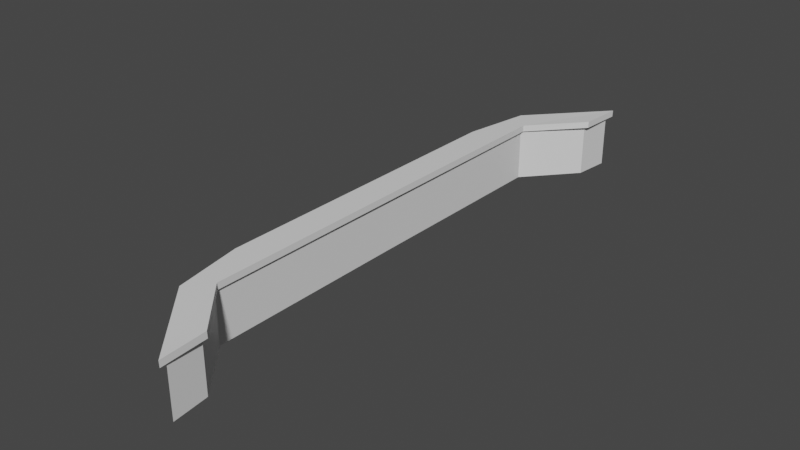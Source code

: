 # Source: infodesk001.blend  (saved by Blender 3.4.6; exported with 4.5.12 LTS)
import bpy
from mathutils import Matrix  # noqa: F401  (used for matrix-valued properties, if any)

bpy.ops.wm.read_factory_settings(use_empty=True)
scene = bpy.context.scene
scene.name = 'Scene'

# ---- collections
col_collection = bpy.data.collections.new('Collection'); scene.collection.children.link(col_collection)

# ---- materials (node trees are filled in below, after node groups)
mat_material = bpy.data.materials.new('Material')
mat_material.alpha_threshold = 0.0
mat_material.use_transparent_shadow = False
mat_material.roughness = 0.5
mat_material.line_color = (0.0, 0.0, 0.0, 1.0)
mat_material_001 = bpy.data.materials.new('Material.001')
mat_material_001.alpha_threshold = 0.0
mat_material_001.use_transparent_shadow = False
mat_material_001.roughness = 0.5
mat_material_001.line_color = (0.0, 0.0, 0.0, 1.0)

# ---- material node trees
mat_material.use_nodes = True; mat_material.node_tree.nodes.clear()
_N = mat_material.node_tree.nodes; _L = mat_material.node_tree.links
n0 = _N.new('ShaderNodeOutputMaterial'); n0.name = 'Material Output'; n0.location = (300, 300)
n1 = _N.new('ShaderNodeBsdfPrincipled'); n1.name = 'Principled BSDF'; n1.location = (10, 300)
n1.distribution = 'GGX'
n1.subsurface_method = 'RANDOM_WALK_SKIN'
n1.inputs[3].default_value = 1.45
n1.inputs[27].default_value = (0.0, 0.0, 0.0, 1.0)
n1.inputs[28].default_value = 1.0
_L.new(n1.outputs[0], n0.inputs[0])
n0.is_active_output = True
mat_material_001.use_nodes = True; mat_material_001.node_tree.nodes.clear()
_N = mat_material_001.node_tree.nodes; _L = mat_material_001.node_tree.links
n0 = _N.new('ShaderNodeOutputMaterial'); n0.name = 'Material Output'; n0.location = (300, 300)
n1 = _N.new('ShaderNodeBsdfPrincipled'); n1.name = 'Principled BSDF'; n1.location = (10, 300)
n1.distribution = 'GGX'
n1.subsurface_method = 'RANDOM_WALK_SKIN'
n1.inputs[3].default_value = 1.45
n1.inputs[27].default_value = (0.0, 0.0, 0.0, 1.0)
n1.inputs[28].default_value = 1.0
_L.new(n1.outputs[0], n0.inputs[0])
n0.is_active_output = True

# ---- world
world_world = bpy.data.worlds.new('World'); scene.world = world_world
world_world.use_nodes = True; world_world.node_tree.nodes.clear()
_N = world_world.node_tree.nodes; _L = world_world.node_tree.links
n0 = _N.new('ShaderNodeOutputWorld'); n0.name = 'World Output'; n0.location = (300, 300)
n1 = _N.new('ShaderNodeBackground'); n1.name = 'Background'; n1.location = (10, 300)
n1.inputs[0].default_value = (0.05088, 0.05088, 0.05088, 1.0)
_L.new(n1.outputs[0], n0.inputs[0])
n0.is_active_output = True
world_world.color = (0.05088, 0.05088, 0.05088)
world_world.use_sun_shadow = False
world_world.sun_shadow_jitter_overblur = 0.0

# ---- meshes
me_cube = bpy.data.meshes.new('Cube')
me_cube.from_pydata([(1.15, -3.341, -1.0), (1.15, -3.341, 1.0), (4.457, -4.153, -0.8953), (4.608, -4.883, -1.104), (-0.1428, -3.69, 1.0), (-0.1428, -3.69, -1.0), (-1.0, -2.591, 1.0), (-1.0, -2.591, -1.0), (-1.0, 7.197e-09, -1.0), (1.142, 7.197e-09, 1.0), (-1.0, 7.197e-09, 1.0), (1.142, 7.197e-09, -1.0), (4.456, -4.158, 1.104), (4.607, -4.888, 0.8953), (1.15, 3.341, -1.0), (1.15, 3.341, 1.0), (4.457, 4.153, -0.8953), (4.608, 4.883, -1.104), (-0.1428, 3.69, 1.0), (-0.1428, 3.69, -1.0), (-1.0, 2.591, 1.0), (-1.0, 2.591, -1.0), (4.456, 4.158, 1.104), (4.607, 4.888, 0.8953)], [], [(9, 10, 6, 1), (2, 12, 13, 3), (8, 11, 0, 7), (11, 9, 1, 0), (1, 6, 4), (7, 0, 5), (6, 7, 5, 4), (7, 6, 10, 8), (4, 5, 3, 13), (1, 4, 13, 12), (0, 1, 12, 2), (5, 0, 2, 3), (9, 15, 20, 10), (16, 17, 23, 22), (8, 21, 14, 11), (11, 14, 15, 9), (15, 18, 20), (21, 19, 14), (20, 18, 19, 21), (21, 8, 10, 20), (18, 23, 17, 19), (15, 22, 23, 18), (14, 16, 22, 15), (19, 17, 16, 14)])
_uv = me_cube.uv_layers.new(name='UVMap')
_uv.uv.foreach_set('vector', [0.625, 0.625, 0.875, 0.625, 0.875, 0.75, 0.625, 0.75, 0.375, 0.75, 0.625, 0.75, 0.625, 1.0, 0.375, 1.0, 0.125, 0.625, 0.375, 0.625, 0.375, 0.75, 0.125, 0.75, 0.375, 0.625, 0.625, 0.625, 0.625, 0.75, 0.375, 0.75, 0.625, 0.75, 0.875, 0.75, 0.875, 0.75, 0.125, 0.75, 0.375, 0.75, 0.125, 0.75, 0.625, 0.0, 0.375, 0.0, 0.375, 0.0, 0.625, 0.0, 0.375, 0.0, 0.625, 0.0, 0.625, 0.125, 0.375, 0.125, 0.625, 0.0, 0.375, 0.0, 0.375, 0.0, 0.625, 0.0, 0.625, 0.75, 0.875, 0.75, 0.875, 0.75, 0.625, 0.75, 0.375, 0.75, 0.625, 0.75, 0.625, 0.75, 0.375, 0.75, 0.125, 0.75, 0.375, 0.75, 0.375, 0.75, 0.125, 0.75, 0.625, 0.625, 0.625, 0.75, 0.875, 0.75, 0.875, 0.625, 0.375, 0.75, 0.375, 1.0, 0.625, 1.0, 0.625, 0.75, 0.125, 0.625, 0.125, 0.75, 0.375, 0.75, 0.375, 0.625, 0.375, 0.625, 0.375, 0.75, 0.625, 0.75, 0.625, 0.625, 0.625, 0.75, 0.875, 0.75, 0.875, 0.75, 0.125, 0.75, 0.125, 0.75, 0.375, 0.75, 0.625, 0.0, 0.625, 0.0, 0.375, 0.0, 0.375, 0.0, 0.375, 0.0, 0.375, 0.125, 0.625, 0.125, 0.625, 0.0, 0.625, 0.0, 0.625, 0.0, 0.375, 0.0, 0.375, 0.0, 0.625, 0.75, 0.625, 0.75, 0.875, 0.75, 0.875, 0.75, 0.375, 0.75, 0.375, 0.75, 0.625, 0.75, 0.625, 0.75, 0.125, 0.75, 0.125, 0.75, 0.375, 0.75, 0.375, 0.75])
me_cube.materials.append(mat_material)
me_cube.use_mirror_vertex_groups = False
me_cube.update()
me_cube_002 = bpy.data.meshes.new('Cube.002')
me_cube_002.from_pydata([(1.523, -5.346, -1.0), (1.523, -5.346, 1.0), (6.566, -6.681, -1.012), (7.026, -7.608, -1.01), (0.07817, -5.658, 1.0), (0.07817, -5.658, -1.0), (-1.0, -4.224, 1.0), (-1.0, -4.224, -1.0), (-1.0, 1.154e-08, -1.0), (1.449, 1.154e-08, 1.0), (-1.0, 1.154e-08, 1.0), (1.449, 1.154e-08, -1.0), (6.565, -6.686, 0.9879), (7.025, -7.613, 0.9897), (1.523, 5.346, -1.0), (1.523, 5.346, 1.0), (6.566, 6.681, -1.012), (7.026, 7.608, -1.01), (0.07817, 5.658, 1.0), (0.07817, 5.658, -1.0), (-1.0, 4.224, 1.0), (-1.0, 4.224, -1.0), (6.565, 6.686, 0.9879), (7.025, 7.613, 0.9897)], [], [(2, 12, 13, 3), (11, 9, 1, 0), (6, 7, 5, 4), (7, 6, 10, 8), (4, 5, 3, 13), (0, 1, 12, 2), (16, 17, 23, 22), (11, 14, 15, 9), (20, 18, 19, 21), (21, 8, 10, 20), (18, 23, 17, 19), (14, 16, 22, 15)])
_uv = me_cube_002.uv_layers.new(name='UVMap')
_uv.uv.foreach_set('vector', [0.375, 0.75, 0.625, 0.75, 0.625, 1.0, 0.375, 1.0, 0.375, 0.625, 0.625, 0.625, 0.625, 0.75, 0.375, 0.75, 0.625, 0.0, 0.375, 0.0, 0.375, 0.0, 0.625, 0.0, 0.375, 0.0, 0.625, 0.0, 0.625, 0.125, 0.375, 0.125, 0.625, 0.0, 0.375, 0.0, 0.375, 0.0, 0.625, 0.0, 0.375, 0.75, 0.625, 0.75, 0.625, 0.75, 0.375, 0.75, 0.375, 0.75, 0.375, 1.0, 0.625, 1.0, 0.625, 0.75, 0.375, 0.625, 0.375, 0.75, 0.625, 0.75, 0.625, 0.625, 0.625, 0.0, 0.625, 0.0, 0.375, 0.0, 0.375, 0.0, 0.375, 0.0, 0.375, 0.125, 0.625, 0.125, 0.625, 0.0, 0.625, 0.0, 0.625, 0.0, 0.375, 0.0, 0.375, 0.0, 0.375, 0.75, 0.375, 0.75, 0.625, 0.75, 0.625, 0.75])
me_cube_002.materials.append(mat_material_001)
me_cube_002.use_mirror_vertex_groups = False
me_cube_002.update()

# ---- objects
ob_cube = bpy.data.objects.new('Cube', me_cube)
ob_cube_001 = bpy.data.objects.new('Cube.001', me_cube_002)

# ---- transforms, parenting, visibility, modifiers, constraints
ob_cube.location = (0.0, 0.0, 1.943)
ob_cube.scale = (0.9875, 4.393, 0.2293)
ob_cube.lock_rotations_4d = False
ob_cube.empty_display_type = 'ARROWS'
ob_cube.lineart.crease_threshold = 0.0
ob_cube_001.location = (0.0, 0.0, -0.0801)
ob_cube_001.scale = (0.616, 2.741, 1.874)
ob_cube_001.lock_rotations_4d = False
ob_cube_001.empty_display_type = 'ARROWS'
ob_cube_001.lineart.crease_threshold = 0.0

# ---- collection membership
col_collection.objects.link(ob_cube)
col_collection.objects.link(ob_cube_001)

# ---- scene / render settings (as saved in the file)
scene.frame_start = 1; scene.frame_end = 250; scene.frame_set(1)
scene.render.engine = 'BLENDER_EEVEE_NEXT'
scene.cycles.sampling_pattern = 'TABULATED_SOBOL'
scene.cycles.use_light_tree = False
scene.view_settings.view_transform = 'Filmic'
bpy.context.view_layer.update()

# ---- added for rendering (the .blend has no active camera and no usable light): camera, sun
cam_auto = bpy.data.cameras.new('AutoCamera')
cam_auto.lens = 50.0
cam_auto.sensor_width = 36.0
cam_auto.clip_end = 1000.0
ob_auto_camera = bpy.data.objects.new('AutoCamera', cam_auto)
scene.collection.objects.link(ob_auto_camera)
ob_auto_camera.location = (42.027, -48.2948, 32.3069)
ob_auto_camera.rotation_euler = (1.09748, -7.21219e-08, 0.694738)
scene.camera = ob_auto_camera
light_auto_sun = bpy.data.lights.new('AutoSun', 'SUN')
light_auto_sun.energy = 3.0
light_auto_sun.angle = 0.0523599
ob_auto_sun = bpy.data.objects.new('AutoSun', light_auto_sun)
scene.collection.objects.link(ob_auto_sun)
ob_auto_sun.rotation_euler = (0.872665, 0.174533, 0.523599)
bpy.context.view_layer.update()
